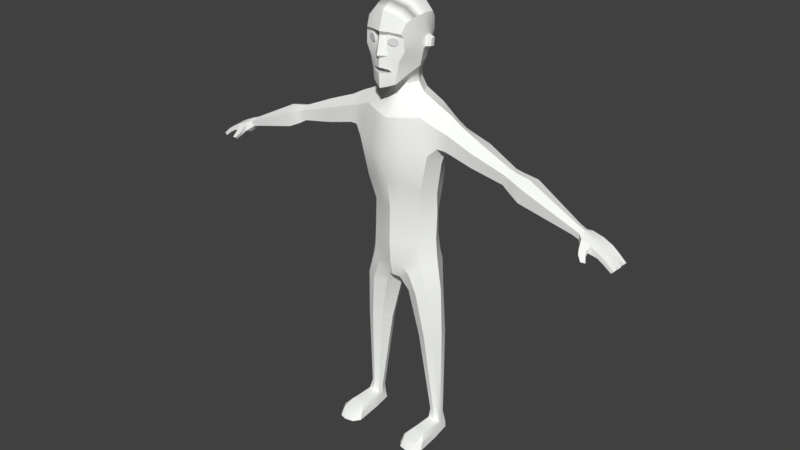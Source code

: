 # Source: man.blend  (saved by Blender 2.78.0; exported with 4.5.12 LTS)
import bpy
from mathutils import Matrix  # noqa: F401  (used for matrix-valued properties, if any)

bpy.ops.wm.read_factory_settings(use_empty=True)
scene = bpy.context.scene
scene.name = 'Scene'

# ---- collections
col_collection_1 = bpy.data.collections.new('Collection 1'); scene.collection.children.link(col_collection_1)

# ---- materials (node trees are filled in below, after node groups)
mat_zombie_eye = bpy.data.materials.new('zombie eye')
mat_zombie_eye.alpha_threshold = 0.0
mat_zombie_eye.use_transparent_shadow = False
mat_zombie_eye.roughness = 0.5
mat_zombie_skin = bpy.data.materials.new('zombie skin')
mat_zombie_skin.alpha_threshold = 0.0
mat_zombie_skin.use_transparent_shadow = False
mat_zombie_skin.diffuse_color = (0.9849, 1.0, 0.9699, 1.0)
mat_zombie_skin.roughness = 0.5
mat_zombie_mouth = bpy.data.materials.new('zombie mouth')
mat_zombie_mouth.alpha_threshold = 0.0
mat_zombie_mouth.use_transparent_shadow = False
mat_zombie_mouth.roughness = 0.5

# ---- node groups
ng_auto_smooth = bpy.data.node_groups.new('Auto Smooth', 'GeometryNodeTree')
_s = ng_auto_smooth.interface.new_socket(name='Geometry', in_out='OUTPUT', socket_type='NodeSocketGeometry')
_s = ng_auto_smooth.interface.new_socket(name='Geometry', in_out='INPUT', socket_type='NodeSocketGeometry')
_s = ng_auto_smooth.interface.new_socket(name='Angle', in_out='INPUT', socket_type='NodeSocketFloat')
_s.subtype = 'ANGLE'
_s.min_value = 0.0
_s.max_value = 3.142
ng_auto_smooth.is_modifier = True
_N = ng_auto_smooth.nodes; _L = ng_auto_smooth.links
n0 = _N.new('NodeGroupOutput'); n0.name = 'Group Output'; n0.location = (480, -100)
n1 = _N.new('NodeGroupInput'); n1.name = 'Group Input'; n1.location = (-420, -300)
n2 = _N.new('NodeGroupInput'); n2.name = 'Group Input.001'; n2.location = (-60, -100)
n3 = _N.new('GeometryNodeSetShadeSmooth'); n3.name = 'Set Shade Smooth'; n3.location = (120, -100)
n3.domain = 'EDGE'
n4 = _N.new('GeometryNodeSetShadeSmooth'); n4.name = 'Set Shade Smooth.001'; n4.location = (300, -100)
n5 = _N.new('GeometryNodeInputMeshEdgeAngle'); n5.name = 'Edge Angle'; n5.location = (-420, -220)
n6 = _N.new('GeometryNodeInputEdgeSmooth'); n6.name = 'Is Edge Smooth'; n6.location = (-60, -160)
n7 = _N.new('GeometryNodeInputShadeSmooth'); n7.name = 'Is Face Smooth'; n7.location = (-240, -340)
n8 = _N.new('FunctionNodeBooleanMath'); n8.name = 'Boolean Math'; n8.location = (-60, -220)
n9 = _N.new('FunctionNodeCompare'); n9.name = 'Compare'; n9.location = (-240, -180)
n9.operation = 'LESS_EQUAL'
_L.new(n5.outputs[0], n9.inputs[0])
_L.new(n4.outputs[0], n0.inputs[0])
_L.new(n1.outputs[1], n9.inputs[1])
_L.new(n9.outputs[0], n8.inputs[0])
_L.new(n7.outputs[0], n8.inputs[1])
_L.new(n2.outputs[0], n3.inputs[0])
_L.new(n6.outputs[0], n3.inputs[1])
_L.new(n3.outputs[0], n4.inputs[0])
_L.new(n8.outputs[0], n3.inputs[2])
n0.is_active_output = True

# ---- material node trees

# ---- world
world_world = bpy.data.worlds.new('World'); scene.world = world_world
world_world.color = (0.05088, 0.05088, 0.05088)
world_world.use_sun_shadow = False
world_world.sun_shadow_jitter_overblur = 0.0
world_world.cycles.sampling_method = 'MANUAL'

# ---- meshes
me_circle = bpy.data.meshes.new('Circle')
me_circle.from_pydata([(0.4082, -0.6338, 14.11), (0.3061, -0.6769, 14.14), (0.2429, -0.7035, 14.2), (0.2429, -0.7035, 14.28), (0.3061, -0.6769, 14.35), (0.4082, -0.6338, 14.37), (0.5103, -0.5907, 14.35), (0.5735, -0.564, 14.28), (0.5735, -0.564, 14.2), (0.5103, -0.5907, 14.14)], [], [(1, 0, 9, 8, 7, 6, 5, 4, 3, 2)])
me_circle.materials.append(mat_zombie_eye)
me_circle.use_remesh_preserve_volume = False
me_circle.use_remesh_preserve_attributes = False
me_circle.use_mirror_vertex_groups = False
me_circle.update()
me_cube_001 = bpy.data.meshes.new('Cube.001')
me_cube_001.from_pydata([(0.7373, -0.5065, 13.97), (0.6541, -0.5846, 14.51), (0.8193, 0.2982, 13.91), (0.8402, 0.3426, 15.01), (0.0, -0.03939, 12.97), (0.0, 0.3261, 15.48), (0.0, -0.9169, 13.82), (0.0, -0.795, 14.54), (0.5443, 0.3563, 13.21), (0.0, 0.3171, 13.22), (0.5471, 1.021, 13.82), (0.707, 0.9543, 14.74), (0.0, 1.224, 13.8), (0.0, 1.246, 14.98), (0.4062, 0.7971, 13.16), (0.0, 0.9678, 13.24), (0.3744, 0.1159, 13.08), (0.0, -0.1207, 12.29), (0.6948, 0.4931, 12.45), (0.4717, 0.9278, 12.46), (0.0, 1.106, 12.53), (0.4005, 0.08004, 12.37), (0.3149, 0.1513, 12.72), (0.5276, 0.4511, 12.77), (0.0, 0.9341, 12.91), (0.3817, 0.7913, 12.84), (0.0, -0.0253, 12.71), (0.0, -0.5045, 11.73), (1.774, 0.4741, 11.94), (1.734, 0.8923, 11.68), (0.0, 1.48, 11.67), (1.543, -0.06238, 11.64), (0.0, -0.3401, 8.641), (1.269, 0.5177, 8.416), (0.9168, 1.034, 8.23), (0.0, 1.428, 8.022), (0.9326, 0.07643, 8.473), (0.0, -0.2359, 6.075), (1.355, 0.4809, 6.61), (1.025, 1.16, 6.438), (0.0, 1.324, 6.059), (0.9974, 0.003543, 6.43), (2.975, 0.755, 10.76), (2.954, -0.07276, 11.18), (3.032, 0.7982, 11.24), (3.035, 0.3135, 11.39), (1.712, 0.8626, 10.93), (1.657, 0.3496, 10.69), (1.642, -0.05448, 10.96), (2.954, 0.3242, 10.49), (2.889, 0.001192, 10.68), (4.373, 0.6062, 10.32), (4.371, -0.0086, 10.69), (4.436, 0.6349, 10.73), (4.399, 0.2839, 10.83), (4.452, 0.2911, 10.14), (4.318, 0.009141, 10.27), (6.75, 0.4521, 9.528), (6.755, 0.05705, 9.703), (6.766, 0.4494, 9.708), (6.778, 0.2479, 9.782), (6.694, 0.256, 9.445), (6.718, 0.09036, 9.505), (1.504, 0.3808, 10.29), (1.102, 1.141, 11.72), (1.367, -0.1898, 10.67), (0.0, 1.375, 12.09), (1.066, 0.9874, 12.1), (1.059, -0.133, 11.86), (1.381, 0.4745, 12.12), (1.276, 0.9883, 10.54), (0.3711, -0.1971, 8.616), (0.499, -0.3678, 11.79), (0.2232, -0.09764, 5.98), (1.077, -0.1261, 9.365), (1.325, 0.4145, 9.215), (0.0, -0.5097, 9.62), (0.4933, -0.3943, 9.564), (0.0, -0.618, 10.53), (0.6194, -0.5159, 10.58), (0.0, 1.537, 10.39), (0.6967, 1.369, 10.44), (0.2389, 1.255, 5.973), (0.5666, 1.386, 11.68), (0.4864, 1.211, 12.1), (0.4424, 1.238, 8.143), (0.0, 0.5689, 5.689), (0.1013, 0.5468, 5.727), (1.493, 0.4863, 5.678), (1.222, 0.9616, 5.637), (1.258, 0.04497, 5.628), (0.4749, 0.04275, 5.491), (0.442, 1.025, 5.489), (0.2247, 0.5435, 5.424), (0.9265, -0.01321, 6.735), (1.304, 0.4854, 6.989), (0.9236, 1.154, 6.788), (0.0, -0.3375, 6.608), (0.0, 1.44, 6.592), (0.3833, -0.2208, 6.498), (0.3807, 1.383, 6.494), (0.6318, -0.1686, 6.24), (0.908, -0.1257, 5.564), (0.6054, 1.335, 6.231), (0.8937, 1.196, 5.562), (1.558, 0.4963, 3.961), (1.437, 0.8378, 3.931), (1.389, 0.1791, 3.924), (0.8263, 0.1775, 3.826), (0.8027, 0.8831, 3.825), (0.6465, 0.5374, 3.778), (1.138, 0.05646, 3.879), (1.127, 1.006, 3.877), (1.618, 0.4982, 0.2576), (1.576, 0.7836, 0.1909), (1.605, 0.3697, 0.4238), (1.162, 0.3508, 0.4238), (1.158, 0.7509, 0.1986), (1.133, 0.5076, 0.2766), (1.405, 0.3235, 0.4506), (1.382, 0.8645, 0.1797), (1.252, 0.497, 7.513), (0.8991, 1.074, 7.418), (0.0, 1.394, 7.34), (0.9072, 0.005242, 7.424), (0.0, -0.3724, 7.347), (0.3524, -0.2424, 7.375), (0.4184, 1.331, 7.374), (1.054, 1.053, 9.21), (0.0, 1.464, 9.087), (0.5122, 1.288, 9.184), (7.162, 0.1062, 9.243), (7.177, -0.1037, 9.288), (7.177, 0.613, 9.296), (7.238, 0.6122, 9.538), (7.245, 0.3559, 9.577), (7.162, 0.3559, 9.243), (6.871, 0.3749, 9.263), (6.912, 0.3631, 9.72), (6.901, 0.5769, 9.653), (6.907, 0.5776, 9.369), (6.9, -0.09548, 9.349), (6.871, 0.1407, 9.263), (6.912, 0.1289, 9.72), (6.906, -0.08303, 9.645), (7.245, 0.1062, 9.577), (7.235, -0.1037, 9.523), (7.478, 0.08541, 9.213), (7.484, -0.1074, 9.232), (7.502, 0.5981, 9.23), (7.559, 0.5974, 9.393), (7.505, 0.3628, 9.409), (7.478, 0.378, 9.213), (7.505, 0.09566, 9.409), (7.546, -0.1074, 9.367), (7.698, 0.5863, 9.108), (7.772, 0.5882, 9.234), (7.769, 0.4208, 9.23), (7.698, 0.4287, 9.108), (7.696, 0.05966, 9.104), (7.696, -0.1146, 9.105), (7.771, 0.05337, 9.233), (7.763, -0.1146, 9.22), (7.716, 0.1362, 9.093), (7.804, 0.3144, 9.214), (7.716, 0.3182, 9.093), (7.804, 0.1401, 9.214), (7.953, 0.5824, 8.909), (8.04, 0.584, 8.995), (8.037, 0.4434, 8.993), (7.953, 0.4411, 8.909), (7.949, 0.03992, 8.905), (7.95, -0.1012, 8.906), (8.038, 0.03992, 8.994), (8.029, -0.1012, 8.985), (7.949, 0.151, 8.897), (8.04, 0.3034, 8.984), (7.949, 0.3034, 8.897), (8.04, 0.151, 8.984), (7.153, -0.1406, 9.256), (6.969, -0.1788, 9.252), (6.952, -0.2646, 9.416), (7.172, -0.2233, 9.392), (7.169, -0.2166, 9.209), (7.01, -0.2263, 9.197), (6.994, -0.3484, 9.291), (7.206, -0.3022, 9.287), (7.255, -0.3217, 9.072), (7.14, -0.3422, 9.06), (7.129, -0.4353, 9.129), (7.267, -0.4054, 9.127), (4.869, 0.7208, 10.62), (4.762, 0.6877, 10.16), (4.845, 0.2828, 9.934), (4.829, 0.2729, 10.76), (4.691, -0.07763, 10.09), (4.792, -0.1045, 10.58), (4.094, 0.04384, 10.77), (4.131, 0.2958, 10.9), (4.038, 0.06934, 10.43), (4.128, 0.3023, 10.32), (4.09, 0.5768, 10.48), (4.15, 0.6025, 10.8), (6.549, 0.4568, 9.799), (6.493, 0.09191, 9.585), (6.525, 0.4556, 9.61), (6.49, 0.2594, 9.521), (6.554, 0.2521, 9.871), (6.533, 0.06281, 9.791), (1.668, 0.4353, 0.004983), (1.611, 0.7517, -0.005271), (1.588, 0.374, 0.004983), (1.168, 0.3728, 0.004983), (1.137, 0.7858, -0.005271), (1.08, 0.462, 0.004983), (1.408, -0.03902, 0.004983), (1.393, 0.899, -0.005271), (1.778, -0.7763, 0.2622), (1.633, -0.5439, 0.4238), (1.137, -0.5439, 0.4238), (0.9828, -0.7763, 0.2622), (1.4, -0.5439, 0.4238), (1.818, -0.9181, 0.009104), (1.653, -1.147, 0.004983), (1.104, -1.147, 0.004983), (0.9283, -0.9181, 0.009104), (1.408, -1.209, 0.004983), (1.196, 0.4051, 0.7733), (1.36, 0.3509, 0.8285), (1.555, 0.5137, 0.7472), (1.499, 0.7283, 0.635), (1.355, 0.8218, 0.6051), (1.205, 0.7493, 0.5858), (1.132, 0.5327, 0.6627), (1.49, 0.4058, 0.8188), (1.686, -0.07891, 0.2827), (1.154, -0.2816, 0.4238), (1.068, -0.07399, 0.296), (1.737, -0.007071, 0.004983), (1.614, -0.2835, 0.4238), (1.408, -1.067, 0.009104), (1.104, 0.02858, 0.004983), (1.653, 0.02978, 0.004983), (1.403, -0.3383, 0.4238), (1.01, 0.001835, 0.004983), (1.123, -1.005, 0.2622), (1.641, -1.005, 0.2622), (1.403, -1.067, 0.2622), (0.3911, -0.4493, 12.88), (0.4306, -0.5583, 12.91), (0.0, -0.6804, 12.73), (0.0, -0.8, 12.77), (0.7134, 0.2772, 13.36), (0.6102, 0.2834, 13.26), (0.7282, 0.6458, 13.87), (0.8228, 0.6595, 14.34), (0.6324, 1.053, 14.33), (0.8541, 0.3029, 14.35), (0.7127, -0.5186, 14.39), (0.0, 1.368, 14.34), (0.0, -0.7877, 14.43), (0.5942, 0.678, 13.49), (0.5144, 0.8423, 13.47), (0.7712, 0.7691, 14.95), (0.0, 0.9411, 15.3), (0.8168, -0.02771, 14.35), (0.0, -0.62, 15.15), (0.5634, 0.05968, 13.15), (0.7202, -0.4048, 14.83), (0.6139, -0.01877, 13.22), (0.701, -0.02661, 13.57), (0.0, -0.8334, 13.43), (0.4896, -0.5364, 13.31), (0.7597, 0.2747, 13.58), (0.6923, 0.3223, 13.47), (0.0, 1.064, 13.5), (0.8312, 0.3538, 13.96), (0.8056, 0.5699, 13.93), (0.8299, 0.5785, 14.3), (0.8564, 0.3567, 14.3), (1.03, 0.384, 14.0), (1.011, 0.5413, 13.97), (1.029, 0.5475, 14.24), (1.048, 0.3861, 14.25), (0.0, -0.8, 13.7), (0.2442, -0.6987, 13.8), (0.7756, -0.04769, 13.92), (0.0, -0.8223, 13.24), (0.2494, -0.6815, 13.26), (0.5852, -0.2788, 13.38), (0.0, -0.8163, 13.06), (0.4513, -0.5491, 13.12), (0.5532, -0.541, 13.63), (0.0, -0.8158, 13.57), (0.2657, -0.6972, 13.38), (0.3593, -0.6622, 13.31), (0.2578, -0.7066, 13.6), (0.2809, -0.6847, 13.11), (0.2054, -0.6847, 12.83), (0.1564, -0.6015, 12.78), (0.7257, -0.5162, 14.14), (0.8039, -0.03724, 14.15), (0.0, -0.8447, 14.11), (0.1381, -0.6506, 14.44), (0.1641, -0.6774, 14.07), (0.3053, -0.7042, 14.54), (0.5247, 0.3324, 15.3), (0.3894, 1.146, 14.9), (0.4311, 0.8745, 15.2), (0.312, 1.245, 14.33), (0.2558, 1.152, 13.81), (0.4447, -0.5318, 15.03), (0.2046, 0.9757, 13.49), (0.0, -0.6153, 13.42), (0.0, -0.6092, 13.23), (0.2494, -0.5318, 13.25), (0.2657, -0.5405, 13.37), (0.3593, -0.5212, 13.29), (0.0, -0.3989, 13.3), (0.0, -0.3928, 13.3), (0.2494, -0.3154, 13.3), (0.2657, -0.3241, 13.3), (0.3593, -0.3048, 13.3), (0.7906, -0.08732, 14.95), (0.0, -0.2746, 15.36), (0.5091, -0.1949, 15.21), (2.131, 0.8181, 11.51), (1.991, 0.7882, 10.92), (1.982, -0.01726, 11.5), (2.196, 0.4276, 11.71), (1.91, 0.3483, 10.71), (1.926, 0.005583, 10.93)], [], [(3, 255, 263), (2, 301, 286), (248, 16, 267), (3, 306, 325, 323), (0, 300, 304, 285), (9, 8, 16, 4), (8, 9, 15, 14), (12, 259, 309, 310), (12, 310, 312, 275), (5, 306, 308, 264), (23, 22, 21, 18), (0, 285, 296, 292), (25, 19, 20, 24), (22, 26, 17, 21), (25, 23, 18, 19), (14, 8, 23, 25), (16, 4, 26, 22), (14, 25, 24, 15), (8, 16, 22, 23), (252, 273, 270, 269), (31, 68, 65, 48), (20, 19, 84, 66), (18, 21, 68, 69), (19, 18, 69, 67), (326, 329, 45, 44), (327, 326, 44, 42), (30, 83, 81, 80), (95, 94, 41, 38), (96, 95, 38, 39), (94, 99, 101, 41), (98, 100, 82, 40), (329, 328, 43, 45), (330, 327, 42, 49), (198, 197, 52, 54), (46, 47, 63, 70), (47, 48, 65, 63), (331, 330, 49, 50), (60, 143, 138), (328, 331, 50, 43), (205, 203, 59, 57), (197, 199, 56, 52), (140, 139, 134, 133), (200, 201, 51, 55), (199, 200, 55, 56), (201, 202, 53, 51), (202, 198, 54, 53), (141, 142, 131, 132), (206, 205, 57, 61), (61, 57, 140, 137), (208, 204, 62, 58), (203, 207, 60, 59), (207, 208, 58, 60), (204, 206, 61, 62), (70, 63, 75, 128), (67, 69, 28, 29), (69, 68, 31, 28), (66, 84, 83, 30), (21, 17, 27, 72), (63, 65, 74, 75), (64, 67, 29), (70, 64, 29, 46), (71, 77, 76, 32), (72, 68, 21), (126, 71, 32, 125), (76, 77, 79, 78), (74, 77, 71, 36), (75, 74, 36, 33), (78, 79, 72, 27), (79, 77, 74, 65), (65, 68, 72, 79), (80, 81, 130, 129), (84, 19, 67), (83, 84, 67, 64), (85, 130, 128, 34), (81, 83, 64, 70), (127, 85, 34, 122), (40, 82, 87, 86), (86, 87, 73, 37), (87, 82, 92, 93), (38, 41, 90, 88), (39, 38, 88, 89), (41, 101, 102, 90), (82, 103, 104, 92), (73, 87, 93, 91), (82, 100, 103), (73, 99, 97, 37), (123, 127, 100, 98), (124, 126, 99, 94), (122, 121, 95, 96), (121, 124, 94, 95), (101, 99, 73), (102, 101, 73, 91), (103, 100, 96, 39), (104, 103, 39, 89), (102, 91, 108, 111), (89, 88, 105, 106), (93, 92, 109, 110), (92, 104, 112, 109), (88, 90, 107, 105), (104, 89, 106, 112), (90, 102, 111, 107), (91, 93, 110, 108), (228, 227, 116, 119), (230, 229, 113, 114), (231, 230, 114, 120), (233, 232, 117, 118), (232, 231, 120, 117), (229, 234, 115, 113), (234, 228, 119, 115), (227, 233, 118, 116), (33, 36, 124, 121), (34, 33, 121, 122), (36, 71, 126, 124), (35, 85, 127, 123), (100, 127, 122, 96), (99, 126, 125, 97), (128, 130, 81, 70), (128, 75, 33, 34), (129, 130, 85, 35), (58, 62, 141, 144), (143, 144, 146, 145), (142, 137, 136, 131), (61, 137, 142), (59, 60, 138, 139), (137, 140, 133, 136), (60, 58, 144, 143), (57, 59, 139, 140), (144, 141, 180, 181), (62, 61, 142, 141), (139, 138, 135, 134), (138, 143, 145, 135), (135, 145, 153, 151), (132, 131, 147, 148), (133, 134, 150, 149), (134, 135, 151, 150), (146, 132, 148, 154), (136, 133, 149, 152), (131, 136, 152, 147), (145, 146, 154, 153), (152, 149, 155, 158), (149, 150, 156, 155), (150, 151, 157, 156), (158, 157, 151, 152), (153, 154, 162, 161), (154, 148, 160, 162), (148, 147, 159, 160), (161, 159, 147, 153), (153, 147, 163, 166), (151, 153, 166, 164), (147, 152, 165, 163), (152, 151, 164, 165), (155, 156, 168, 167), (178, 175, 177, 176), (164, 166, 178, 176), (163, 165, 177, 175), (158, 155, 167, 170), (160, 159, 171, 172), (159, 161, 173, 171), (165, 164, 176, 177), (162, 160, 172, 174), (156, 157, 169, 168), (157, 158, 170, 169), (166, 163, 175, 178), (161, 162, 174, 173), (182, 181, 185, 186), (132, 146, 182, 179), (141, 132, 179, 180), (146, 144, 181, 182), (183, 186, 190, 187), (179, 182, 186, 183), (181, 180, 184, 185), (180, 179, 183, 184), (189, 188, 187, 190), (185, 184, 188, 189), (184, 183, 187, 188), (186, 185, 189, 190), (56, 55, 193, 195), (54, 52, 196, 194), (53, 54, 194, 191), (52, 56, 195, 196), (55, 51, 192, 193), (51, 53, 191, 192), (44, 45, 198, 202), (42, 44, 202, 201), (50, 49, 200, 199), (49, 42, 201, 200), (43, 50, 199, 197), (45, 43, 197, 198), (55, 56, 51), (195, 193, 206, 204), (194, 196, 208, 207), (191, 194, 207, 203), (196, 195, 204, 208), (193, 192, 205, 206), (192, 191, 203, 205), (241, 240, 226, 224), (235, 239, 218, 217), (238, 235, 217, 222), (114, 113, 209, 210), (120, 114, 210, 216), (118, 117, 213, 214), (117, 120, 216, 213), (236, 237, 220, 219), (218, 221, 247, 246), (219, 220, 245), (221, 219, 245, 247), (217, 246, 223, 222), (240, 242, 223, 226), (243, 236, 219, 221), (237, 244, 225, 220), (239, 243, 221, 218), (244, 241, 224, 225), (242, 238, 222, 223), (108, 110, 233, 227), (107, 111, 228, 234), (105, 107, 234, 229), (109, 112, 231, 232), (110, 109, 232, 233), (112, 106, 230, 231), (106, 105, 229, 230), (111, 108, 227, 228), (211, 209, 238, 242), (214, 212, 241, 244), (115, 119, 243, 239), (118, 214, 244, 237), (119, 116, 236, 243), (215, 211, 242, 240), (116, 118, 237, 236), (209, 113, 235, 238), (113, 115, 239, 235), (212, 215, 240, 241), (245, 220, 225, 224), (247, 245, 224, 226), (246, 217, 218), (246, 247, 226, 223), (2, 273, 274), (250, 299, 298, 251), (248, 267, 269, 249), (4, 299, 250), (262, 261, 14), (14, 261, 274, 8), (256, 255, 254, 10), (256, 309, 307, 11), (260, 303, 305, 7), (258, 265, 268, 1), (257, 255, 3), (254, 261, 262, 10), (275, 312, 15), (2, 274, 261, 254), (264, 308, 307, 13), (263, 255, 256, 11), (267, 8, 253), (268, 311, 305, 1), (269, 267, 253, 252), (269, 270, 289), (268, 265, 323), (294, 296, 293, 271), (274, 273, 252), (274, 252, 253, 8), (255, 257, 279, 278), (257, 2, 276, 279), (2, 254, 277, 276), (254, 255, 278, 277), (279, 276, 280, 283), (278, 279, 283, 282), (276, 277, 281, 280), (277, 278, 282, 281), (284, 285, 6), (0, 286, 301, 300), (280, 281, 282, 283), (288, 297, 272, 295), (292, 296, 272), (291, 297, 298, 249), (289, 292, 272), (291, 289, 272), (272, 297, 291), (272, 296, 294, 295), (296, 285, 284, 293), (287, 290, 297, 288), (289, 291, 269), (298, 297, 290, 251), (299, 4, 16, 248), (298, 299, 248, 249), (300, 301, 265, 258), (302, 304, 303, 260), (301, 2, 257), (301, 257, 265), (310, 309, 256, 10), (285, 304, 302, 6), (307, 308, 263, 11), (307, 309, 259, 13), (305, 311, 266, 7), (305, 303, 258, 1), (312, 310, 10, 262), (308, 306, 3, 263), (303, 304, 300, 258), (15, 312, 14), (14, 312, 262), (311, 325, 324, 266), (294, 271, 313, 316), (287, 288, 315, 314), (288, 295, 317, 315), (295, 294, 316, 317), (314, 315, 320, 319), (316, 313, 318, 321), (315, 317, 322, 320), (317, 316, 321, 322), (323, 265, 257), (257, 3, 323), (324, 325, 306, 5), (323, 325, 311, 268), (323, 325, 324), (267, 16, 8), (0, 292, 270, 286), (292, 289, 270), (270, 273, 2, 286), (269, 291, 249), (31, 48, 331, 328), (48, 47, 330, 331), (47, 46, 327, 330), (28, 31, 328, 329), (46, 29, 326, 327), (29, 28, 329, 326)])
me_cube_001.polygons.foreach_set('use_smooth', [True] * 323)
me_cube_001.polygons.foreach_set('material_index', [0, 0, 0, 0, 0, 0, 0, 0, 0, 0, 0, 0, 0, 0, 0, 0, 0, 0, 0, 0, 0, 0, 0, 0, 0, 0, 0, 0, 0, 0, 0, 0, 0, 0, 0, 0, 0, 0, 0, 0, 0, 0, 0, 0, 0, 0, 0, 0, 0, 0, 0, 0, 0, 0, 0, 0, 0, 0, 0, 0, 0, 0, 0, 0, 0, 0, 0, 0, 0, 0, 0, 0, 0, 0, 0, 0, 0, 0, 0, 0, 0, 0, 0, 0, 0, 0, 0, 0, 0, 0, 0, 0, 0, 0, 0, 0, 0, 0, 0, 0, 0, 0, 0, 0, 0, 0, 0, 0, 0, 0, 0, 0, 0, 0, 0, 0, 0, 0, 0, 0, 0, 0, 0, 0, 0, 0, 0, 0, 0, 0, 0, 0, 0, 0, 0, 0, 0, 0, 0, 0, 0, 0, 0, 0, 0, 0, 0, 0, 0, 0, 0, 0, 0, 0, 0, 0, 0, 0, 0, 0, 0, 0, 0, 0, 0, 0, 0, 0, 0, 0, 0, 0, 0, 0, 0, 0, 0, 0, 0, 0, 0, 0, 0, 0, 0, 0, 0, 0, 0, 0, 0, 0, 0, 0, 0, 0, 0, 0, 0, 0, 0, 0, 0, 0, 0, 0, 0, 0, 0, 0, 0, 0, 0, 0, 0, 0, 0, 0, 0, 0, 0, 0, 0, 0, 0, 0, 0, 0, 0, 0, 0, 0, 0, 0, 0, 0, 0, 0, 0, 0, 0, 0, 0, 0, 0, 0, 0, 0, 0, 0, 0, 0, 0, 0, 0, 0, 0, 0, 0, 0, 0, 0, 0, 0, 0, 0, 0, 0, 0, 0, 0, 0, 0, 0, 0, 0, 0, 0, 0, 0, 0, 0, 0, 0, 0, 0, 0, 0, 0, 0, 0, 0, 0, 0, 0, 0, 0, 0, 0, 1, 1, 1, 1, 1, 1, 1, 1, 0, 0, 0, 0, 0, 0, 0, 0, 0, 0, 0, 0, 0, 0, 0, 0])
me_cube_001.materials.append(mat_zombie_skin)
me_cube_001.materials.append(mat_zombie_mouth)
me_cube_001.use_remesh_preserve_volume = False
me_cube_001.use_remesh_preserve_attributes = False
me_cube_001.use_mirror_vertex_groups = False
me_cube_001.update()
arm_armature_001 = bpy.data.armatures.new('Armature.001')  # bones are not reproduced
arm_armature = bpy.data.armatures.new('Armature')  # bones are not reproduced

# ---- objects
ob_armature_001 = bpy.data.objects.new('Armature.001', arm_armature_001)
ob_armature = bpy.data.objects.new('Armature', arm_armature)
ob_circle = bpy.data.objects.new('Circle', me_circle)
ob_cube = bpy.data.objects.new('Cube', me_cube_001)

# ---- transforms, parenting, visibility, modifiers, constraints
ob_armature_001.location = (0.0, 0.0, 6.504)
ob_armature_001.show_in_front = True
ob_armature_001.lineart.crease_threshold = 0.0
ob_armature.location = (0.0, 0.0, 6.504)
ob_armature.show_in_front = True
ob_armature.lineart.crease_threshold = 0.0
ob_circle.location = (0.0, 0.0, 0.0)
ob_circle.lineart.crease_threshold = 0.0
_m = ob_circle.modifiers.new('Mirror', 'MIRROR')
ob_cube.location = (0.0, 0.0, 0.0)
ob_cube.lineart.crease_threshold = 0.0
_m = ob_cube.modifiers.new('Mirror', 'MIRROR')
_m.use_clip = True
_m = ob_cube.modifiers.new('Auto Smooth', 'NODES')
_m.node_group = ng_auto_smooth
_gi = [s.identifier for s in ng_auto_smooth.interface.items_tree if s.item_type == 'SOCKET' and s.in_out == 'INPUT']
_m[_gi[1]] = 0.4485  # Angle

# ---- collection membership
col_collection_1.objects.link(ob_armature_001)
col_collection_1.objects.link(ob_armature)
col_collection_1.objects.link(ob_circle)
col_collection_1.objects.link(ob_cube)

# ---- scene / render settings (as saved in the file)
scene.frame_start = 1; scene.frame_end = 250; scene.frame_set(1)
scene.render.engine = 'BLENDER_EEVEE_NEXT'
scene.render.resolution_percentage = 50
scene.render.dither_intensity = 0.0
scene.cycles.use_denoising = False
scene.cycles.samples = 128
scene.cycles.sampling_pattern = 'TABULATED_SOBOL'
scene.cycles.light_sampling_threshold = 0.0
scene.cycles.use_adaptive_sampling = False
scene.cycles.use_light_tree = False
scene.cycles.blur_glossy = 0.0
scene.cycles.sample_clamp_indirect = 0.0
scene.view_settings.view_transform = 'Standard'
bpy.context.view_layer.update()

# ---- added for rendering (the .blend has no active camera and no usable light): camera, sun
cam_auto = bpy.data.cameras.new('AutoCamera')
cam_auto.lens = 50.0
cam_auto.sensor_width = 36.0
cam_auto.clip_end = 1000.0
ob_auto_camera = bpy.data.objects.new('AutoCamera', cam_auto)
scene.collection.objects.link(ob_auto_camera)
ob_auto_camera.location = (20.8093, -24.8067, 24.3838)
ob_auto_camera.rotation_euler = (1.09748, -7.21219e-08, 0.694738)
scene.camera = ob_auto_camera
light_auto_sun = bpy.data.lights.new('AutoSun', 'SUN')
light_auto_sun.energy = 3.0
light_auto_sun.angle = 0.0523599
ob_auto_sun = bpy.data.objects.new('AutoSun', light_auto_sun)
scene.collection.objects.link(ob_auto_sun)
ob_auto_sun.rotation_euler = (0.872665, 0.174533, 0.523599)
bpy.context.view_layer.update()
